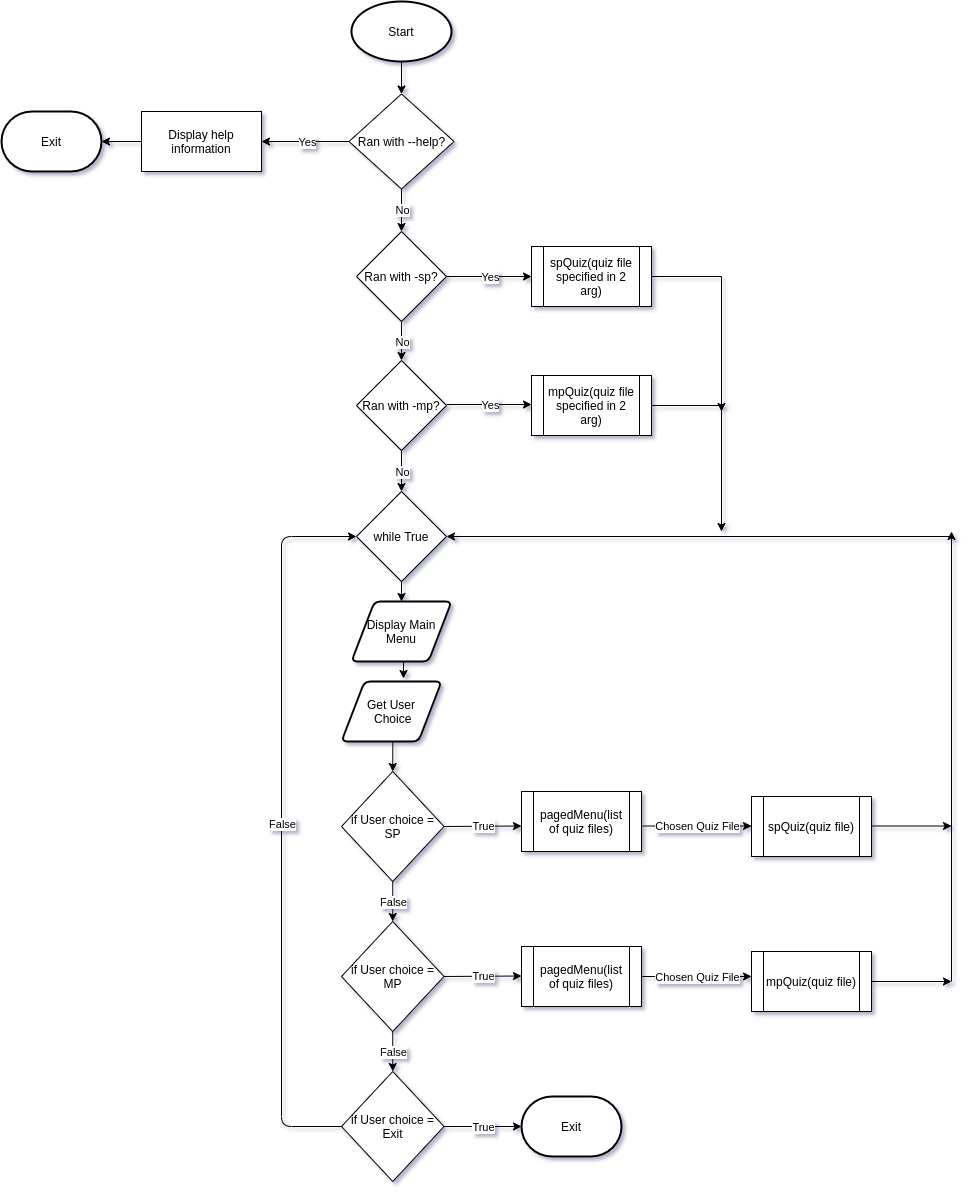

The diagram above was exported from draw.io. Its source (the exported page's mxGraphModel, read from the mxfile embedded in the PNG):
<mxGraphModel dx="782" dy="1176" grid="1" gridSize="10" guides="1" tooltips="1" connect="1" arrows="1" fold="1" page="1" pageScale="1" pageWidth="1169" pageHeight="827" background="#ffffff" math="0" shadow="0">
  <root>
    <mxCell id="0" />
    <mxCell id="1" parent="0" />
    <mxCell id="TzluSW4nkKWL0e4ZUEWd-58" value="Start" style="strokeWidth=2;html=1;shape=mxgraph.flowchart.start_1;whiteSpace=wrap;" parent="1" vertex="1">
      <mxGeometry x="510" y="10" width="100" height="60" as="geometry" />
    </mxCell>
    <mxCell id="TzluSW4nkKWL0e4ZUEWd-61" value="" style="endArrow=classic;html=1;exitX=0;exitY=0.5;exitDx=0;exitDy=0;exitPerimeter=0;entryX=1;entryY=0.5;entryDx=0;entryDy=0;" parent="1" target="TzluSW4nkKWL0e4ZUEWd-64" edge="1">
      <mxGeometry relative="1" as="geometry">
        <mxPoint x="510" y="150" as="sourcePoint" />
        <mxPoint x="440" y="200" as="targetPoint" />
        <Array as="points" />
      </mxGeometry>
    </mxCell>
    <mxCell id="TzluSW4nkKWL0e4ZUEWd-62" value="Yes" style="edgeLabel;resizable=0;html=1;align=center;verticalAlign=middle;" parent="TzluSW4nkKWL0e4ZUEWd-61" connectable="0" vertex="1">
      <mxGeometry relative="1" as="geometry" />
    </mxCell>
    <mxCell id="KnpF_PXWT2qTc3PDMUHU-37" style="edgeStyle=orthogonalEdgeStyle;rounded=0;orthogonalLoop=1;jettySize=auto;html=1;exitX=0;exitY=0.5;exitDx=0;exitDy=0;entryX=1;entryY=0.5;entryDx=0;entryDy=0;entryPerimeter=0;" edge="1" parent="1" source="TzluSW4nkKWL0e4ZUEWd-64" target="KnpF_PXWT2qTc3PDMUHU-36">
      <mxGeometry relative="1" as="geometry" />
    </mxCell>
    <mxCell id="TzluSW4nkKWL0e4ZUEWd-64" value="Display help&lt;br&gt;information" style="rounded=0;whiteSpace=wrap;html=1;" parent="1" vertex="1">
      <mxGeometry x="300" y="120" width="120" height="60" as="geometry" />
    </mxCell>
    <mxCell id="TzluSW4nkKWL0e4ZUEWd-68" value="" style="endArrow=classic;html=1;exitX=0.5;exitY=1;exitDx=0;exitDy=0;entryX=0.5;entryY=0;entryDx=0;entryDy=0;" parent="1" source="KnpF_PXWT2qTc3PDMUHU-4" target="KnpF_PXWT2qTc3PDMUHU-3" edge="1">
      <mxGeometry relative="1" as="geometry">
        <mxPoint x="560" y="200" as="sourcePoint" />
        <mxPoint x="560" y="250" as="targetPoint" />
      </mxGeometry>
    </mxCell>
    <mxCell id="TzluSW4nkKWL0e4ZUEWd-69" value="No" style="edgeLabel;resizable=0;html=1;align=center;verticalAlign=middle;" parent="TzluSW4nkKWL0e4ZUEWd-68" connectable="0" vertex="1">
      <mxGeometry relative="1" as="geometry" />
    </mxCell>
    <mxCell id="TzluSW4nkKWL0e4ZUEWd-70" value="" style="endArrow=classic;html=1;exitX=0.5;exitY=1;exitDx=0;exitDy=0;exitPerimeter=0;entryX=0.5;entryY=0;entryDx=0;entryDy=0;" parent="1" source="TzluSW4nkKWL0e4ZUEWd-58" target="KnpF_PXWT2qTc3PDMUHU-4" edge="1">
      <mxGeometry width="50" height="50" relative="1" as="geometry">
        <mxPoint x="760" y="150" as="sourcePoint" />
        <mxPoint x="560" y="100" as="targetPoint" />
      </mxGeometry>
    </mxCell>
    <mxCell id="TzluSW4nkKWL0e4ZUEWd-72" value="" style="endArrow=classic;html=1;exitX=0.5;exitY=1;exitDx=0;exitDy=0;entryX=0.5;entryY=0;entryDx=0;entryDy=0;" parent="1" source="KnpF_PXWT2qTc3PDMUHU-3" target="KnpF_PXWT2qTc3PDMUHU-2" edge="1">
      <mxGeometry relative="1" as="geometry">
        <mxPoint x="560" y="350" as="sourcePoint" />
        <mxPoint x="560" y="400" as="targetPoint" />
      </mxGeometry>
    </mxCell>
    <mxCell id="TzluSW4nkKWL0e4ZUEWd-73" value="No" style="edgeLabel;resizable=0;html=1;align=center;verticalAlign=middle;" parent="TzluSW4nkKWL0e4ZUEWd-72" connectable="0" vertex="1">
      <mxGeometry relative="1" as="geometry" />
    </mxCell>
    <mxCell id="KnpF_PXWT2qTc3PDMUHU-2" value="Ran with -mp?" style="rhombus;whiteSpace=wrap;html=1;" vertex="1" parent="1">
      <mxGeometry x="515" y="369" width="90" height="90" as="geometry" />
    </mxCell>
    <mxCell id="KnpF_PXWT2qTc3PDMUHU-3" value="Ran with -sp?" style="rhombus;whiteSpace=wrap;html=1;" vertex="1" parent="1">
      <mxGeometry x="515" y="240" width="90" height="90" as="geometry" />
    </mxCell>
    <mxCell id="KnpF_PXWT2qTc3PDMUHU-4" value="Ran with --help?" style="rhombus;whiteSpace=wrap;html=1;" vertex="1" parent="1">
      <mxGeometry x="507.5" y="102.5" width="105" height="95" as="geometry" />
    </mxCell>
    <mxCell id="KnpF_PXWT2qTc3PDMUHU-17" style="edgeStyle=orthogonalEdgeStyle;rounded=0;orthogonalLoop=1;jettySize=auto;html=1;exitX=0.5;exitY=1;exitDx=0;exitDy=0;entryX=0.5;entryY=0;entryDx=0;entryDy=0;" edge="1" parent="1" source="KnpF_PXWT2qTc3PDMUHU-10">
      <mxGeometry relative="1" as="geometry">
        <mxPoint x="560" y="610" as="targetPoint" />
      </mxGeometry>
    </mxCell>
    <mxCell id="KnpF_PXWT2qTc3PDMUHU-10" value="while True" style="rhombus;whiteSpace=wrap;html=1;" vertex="1" parent="1">
      <mxGeometry x="515" y="500" width="90" height="90" as="geometry" />
    </mxCell>
    <mxCell id="KnpF_PXWT2qTc3PDMUHU-13" value="" style="endArrow=classic;html=1;exitX=0.5;exitY=1;exitDx=0;exitDy=0;entryX=0.5;entryY=0;entryDx=0;entryDy=0;" edge="1" parent="1" source="KnpF_PXWT2qTc3PDMUHU-2" target="KnpF_PXWT2qTc3PDMUHU-10">
      <mxGeometry relative="1" as="geometry">
        <mxPoint x="570" y="340" as="sourcePoint" />
        <mxPoint x="570" y="379" as="targetPoint" />
      </mxGeometry>
    </mxCell>
    <mxCell id="KnpF_PXWT2qTc3PDMUHU-14" value="No" style="edgeLabel;resizable=0;html=1;align=center;verticalAlign=middle;" connectable="0" vertex="1" parent="KnpF_PXWT2qTc3PDMUHU-13">
      <mxGeometry relative="1" as="geometry" />
    </mxCell>
    <mxCell id="KnpF_PXWT2qTc3PDMUHU-20" style="edgeStyle=orthogonalEdgeStyle;rounded=0;orthogonalLoop=1;jettySize=auto;html=1;exitX=0.5;exitY=1;exitDx=0;exitDy=0;entryX=0.62;entryY=-0.05;entryDx=0;entryDy=0;entryPerimeter=0;" edge="1" parent="1" source="KnpF_PXWT2qTc3PDMUHU-18" target="KnpF_PXWT2qTc3PDMUHU-19">
      <mxGeometry relative="1" as="geometry" />
    </mxCell>
    <mxCell id="KnpF_PXWT2qTc3PDMUHU-18" value="Display Main Menu" style="shape=parallelogram;html=1;strokeWidth=2;perimeter=parallelogramPerimeter;whiteSpace=wrap;rounded=1;arcSize=12;size=0.23;" vertex="1" parent="1">
      <mxGeometry x="510" y="610" width="100" height="60" as="geometry" />
    </mxCell>
    <mxCell id="KnpF_PXWT2qTc3PDMUHU-23" style="edgeStyle=orthogonalEdgeStyle;rounded=0;orthogonalLoop=1;jettySize=auto;html=1;exitX=0.5;exitY=1;exitDx=0;exitDy=0;entryX=0.5;entryY=0;entryDx=0;entryDy=0;" edge="1" parent="1" source="KnpF_PXWT2qTc3PDMUHU-19" target="KnpF_PXWT2qTc3PDMUHU-22">
      <mxGeometry relative="1" as="geometry" />
    </mxCell>
    <mxCell id="KnpF_PXWT2qTc3PDMUHU-19" value="Get User&lt;br&gt;&amp;nbsp;Choice" style="shape=parallelogram;html=1;strokeWidth=2;perimeter=parallelogramPerimeter;whiteSpace=wrap;rounded=1;arcSize=12;size=0.23;" vertex="1" parent="1">
      <mxGeometry x="500" y="690" width="100" height="60" as="geometry" />
    </mxCell>
    <mxCell id="KnpF_PXWT2qTc3PDMUHU-22" value="if User choice = SP" style="rhombus;whiteSpace=wrap;html=1;" vertex="1" parent="1">
      <mxGeometry x="500" y="780" width="102.5" height="110" as="geometry" />
    </mxCell>
    <mxCell id="KnpF_PXWT2qTc3PDMUHU-25" value="if User choice = MP" style="rhombus;whiteSpace=wrap;html=1;" vertex="1" parent="1">
      <mxGeometry x="500" y="930" width="102.5" height="110" as="geometry" />
    </mxCell>
    <mxCell id="KnpF_PXWT2qTc3PDMUHU-26" value="" style="endArrow=classic;html=1;exitX=0.5;exitY=1;exitDx=0;exitDy=0;entryX=0.5;entryY=0;entryDx=0;entryDy=0;" edge="1" parent="1" source="KnpF_PXWT2qTc3PDMUHU-22" target="KnpF_PXWT2qTc3PDMUHU-25">
      <mxGeometry relative="1" as="geometry">
        <mxPoint x="510" y="910" as="sourcePoint" />
        <mxPoint x="610" y="910" as="targetPoint" />
      </mxGeometry>
    </mxCell>
    <mxCell id="KnpF_PXWT2qTc3PDMUHU-27" value="False" style="edgeLabel;resizable=0;html=1;align=center;verticalAlign=middle;" connectable="0" vertex="1" parent="KnpF_PXWT2qTc3PDMUHU-26">
      <mxGeometry relative="1" as="geometry" />
    </mxCell>
    <mxCell id="KnpF_PXWT2qTc3PDMUHU-29" value="if User choice = Exit" style="rhombus;whiteSpace=wrap;html=1;" vertex="1" parent="1">
      <mxGeometry x="500" y="1080" width="102.5" height="110" as="geometry" />
    </mxCell>
    <mxCell id="KnpF_PXWT2qTc3PDMUHU-35" value="Exit" style="strokeWidth=2;html=1;shape=mxgraph.flowchart.terminator;whiteSpace=wrap;" vertex="1" parent="1">
      <mxGeometry x="680" y="1105" width="100" height="60" as="geometry" />
    </mxCell>
    <mxCell id="KnpF_PXWT2qTc3PDMUHU-36" value="Exit" style="strokeWidth=2;html=1;shape=mxgraph.flowchart.terminator;whiteSpace=wrap;" vertex="1" parent="1">
      <mxGeometry x="160" y="120" width="100" height="60" as="geometry" />
    </mxCell>
    <mxCell id="KnpF_PXWT2qTc3PDMUHU-38" value="" style="endArrow=classic;html=1;exitX=0.5;exitY=1;exitDx=0;exitDy=0;entryX=0.5;entryY=0;entryDx=0;entryDy=0;" edge="1" parent="1" source="KnpF_PXWT2qTc3PDMUHU-25" target="KnpF_PXWT2qTc3PDMUHU-29">
      <mxGeometry relative="1" as="geometry">
        <mxPoint x="440" y="1050" as="sourcePoint" />
        <mxPoint x="540" y="1050" as="targetPoint" />
      </mxGeometry>
    </mxCell>
    <mxCell id="KnpF_PXWT2qTc3PDMUHU-39" value="False" style="edgeLabel;resizable=0;html=1;align=center;verticalAlign=middle;" connectable="0" vertex="1" parent="KnpF_PXWT2qTc3PDMUHU-38">
      <mxGeometry relative="1" as="geometry" />
    </mxCell>
    <mxCell id="KnpF_PXWT2qTc3PDMUHU-42" value="" style="endArrow=classic;html=1;entryX=0;entryY=0.5;entryDx=0;entryDy=0;entryPerimeter=0;exitX=1;exitY=0.5;exitDx=0;exitDy=0;" edge="1" parent="1" source="KnpF_PXWT2qTc3PDMUHU-29" target="KnpF_PXWT2qTc3PDMUHU-35">
      <mxGeometry relative="1" as="geometry">
        <mxPoint x="602.5" y="1285" as="sourcePoint" />
        <mxPoint x="702.5" y="1285" as="targetPoint" />
      </mxGeometry>
    </mxCell>
    <mxCell id="KnpF_PXWT2qTc3PDMUHU-43" value="True" style="edgeLabel;resizable=0;html=1;align=center;verticalAlign=middle;" connectable="0" vertex="1" parent="KnpF_PXWT2qTc3PDMUHU-42">
      <mxGeometry relative="1" as="geometry" />
    </mxCell>
    <mxCell id="KnpF_PXWT2qTc3PDMUHU-44" value="" style="endArrow=classic;html=1;exitX=0;exitY=0.5;exitDx=0;exitDy=0;entryX=0;entryY=0.5;entryDx=0;entryDy=0;" edge="1" parent="1" source="KnpF_PXWT2qTc3PDMUHU-29" target="KnpF_PXWT2qTc3PDMUHU-10">
      <mxGeometry relative="1" as="geometry">
        <mxPoint x="500" y="1285" as="sourcePoint" />
        <mxPoint x="410" y="1200" as="targetPoint" />
        <Array as="points">
          <mxPoint x="440" y="1135" />
          <mxPoint x="440" y="545" />
        </Array>
      </mxGeometry>
    </mxCell>
    <mxCell id="KnpF_PXWT2qTc3PDMUHU-45" value="False" style="edgeLabel;resizable=0;html=1;align=center;verticalAlign=middle;" connectable="0" vertex="1" parent="KnpF_PXWT2qTc3PDMUHU-44">
      <mxGeometry relative="1" as="geometry" />
    </mxCell>
    <mxCell id="KnpF_PXWT2qTc3PDMUHU-47" value="pagedMenu(list of quiz files)" style="shape=process;whiteSpace=wrap;html=1;backgroundOutline=1;" vertex="1" parent="1">
      <mxGeometry x="680" y="955" width="120" height="60" as="geometry" />
    </mxCell>
    <mxCell id="KnpF_PXWT2qTc3PDMUHU-52" value="" style="endArrow=classic;html=1;entryX=0;entryY=0.5;entryDx=0;entryDy=0;entryPerimeter=0;exitX=1;exitY=0.5;exitDx=0;exitDy=0;" edge="1" parent="1" source="KnpF_PXWT2qTc3PDMUHU-25">
      <mxGeometry relative="1" as="geometry">
        <mxPoint x="602.5" y="984.5" as="sourcePoint" />
        <mxPoint x="680" y="984.5" as="targetPoint" />
      </mxGeometry>
    </mxCell>
    <mxCell id="KnpF_PXWT2qTc3PDMUHU-53" value="True" style="edgeLabel;resizable=0;html=1;align=center;verticalAlign=middle;" connectable="0" vertex="1" parent="KnpF_PXWT2qTc3PDMUHU-52">
      <mxGeometry relative="1" as="geometry" />
    </mxCell>
    <mxCell id="KnpF_PXWT2qTc3PDMUHU-55" value="" style="endArrow=classic;html=1;entryX=0;entryY=0.5;entryDx=0;entryDy=0;entryPerimeter=0;exitX=1;exitY=0.5;exitDx=0;exitDy=0;" edge="1" parent="1">
      <mxGeometry relative="1" as="geometry">
        <mxPoint x="602.5" y="835" as="sourcePoint" />
        <mxPoint x="680" y="834.5" as="targetPoint" />
      </mxGeometry>
    </mxCell>
    <mxCell id="KnpF_PXWT2qTc3PDMUHU-56" value="True" style="edgeLabel;resizable=0;html=1;align=center;verticalAlign=middle;" connectable="0" vertex="1" parent="KnpF_PXWT2qTc3PDMUHU-55">
      <mxGeometry relative="1" as="geometry" />
    </mxCell>
    <mxCell id="KnpF_PXWT2qTc3PDMUHU-57" value="pagedMenu(list of quiz files)" style="shape=process;whiteSpace=wrap;html=1;backgroundOutline=1;" vertex="1" parent="1">
      <mxGeometry x="680" y="800" width="120" height="60" as="geometry" />
    </mxCell>
    <mxCell id="KnpF_PXWT2qTc3PDMUHU-60" value="" style="endArrow=classic;html=1;exitX=1;exitY=0.5;exitDx=0;exitDy=0;" edge="1" parent="1" source="KnpF_PXWT2qTc3PDMUHU-47">
      <mxGeometry relative="1" as="geometry">
        <mxPoint x="810" y="990" as="sourcePoint" />
        <mxPoint x="910" y="985" as="targetPoint" />
      </mxGeometry>
    </mxCell>
    <mxCell id="KnpF_PXWT2qTc3PDMUHU-61" value="Chosen Quiz File" style="edgeLabel;resizable=0;html=1;align=center;verticalAlign=middle;" connectable="0" vertex="1" parent="KnpF_PXWT2qTc3PDMUHU-60">
      <mxGeometry relative="1" as="geometry" />
    </mxCell>
    <mxCell id="KnpF_PXWT2qTc3PDMUHU-63" value="mpQuiz(quiz file)" style="shape=process;whiteSpace=wrap;html=1;backgroundOutline=1;" vertex="1" parent="1">
      <mxGeometry x="910" y="960" width="120" height="60" as="geometry" />
    </mxCell>
    <mxCell id="KnpF_PXWT2qTc3PDMUHU-64" value="" style="endArrow=classic;html=1;exitX=1;exitY=0.5;exitDx=0;exitDy=0;" edge="1" parent="1">
      <mxGeometry relative="1" as="geometry">
        <mxPoint x="800" y="834.5" as="sourcePoint" />
        <mxPoint x="910" y="834.5" as="targetPoint" />
      </mxGeometry>
    </mxCell>
    <mxCell id="KnpF_PXWT2qTc3PDMUHU-65" value="Chosen Quiz File" style="edgeLabel;resizable=0;html=1;align=center;verticalAlign=middle;" connectable="0" vertex="1" parent="KnpF_PXWT2qTc3PDMUHU-64">
      <mxGeometry relative="1" as="geometry" />
    </mxCell>
    <mxCell id="KnpF_PXWT2qTc3PDMUHU-66" value="spQuiz(quiz file)" style="shape=process;whiteSpace=wrap;html=1;backgroundOutline=1;" vertex="1" parent="1">
      <mxGeometry x="910" y="805" width="120" height="60" as="geometry" />
    </mxCell>
    <mxCell id="KnpF_PXWT2qTc3PDMUHU-67" value="" style="endArrow=classic;html=1;exitX=1;exitY=0.5;exitDx=0;exitDy=0;" edge="1" parent="1" source="KnpF_PXWT2qTc3PDMUHU-63">
      <mxGeometry width="50" height="50" relative="1" as="geometry">
        <mxPoint x="1060" y="1020" as="sourcePoint" />
        <mxPoint x="1110" y="990" as="targetPoint" />
      </mxGeometry>
    </mxCell>
    <mxCell id="KnpF_PXWT2qTc3PDMUHU-68" value="" style="endArrow=classic;html=1;" edge="1" parent="1">
      <mxGeometry width="50" height="50" relative="1" as="geometry">
        <mxPoint x="1110" y="990" as="sourcePoint" />
        <mxPoint x="1110" y="540" as="targetPoint" />
      </mxGeometry>
    </mxCell>
    <mxCell id="KnpF_PXWT2qTc3PDMUHU-69" value="" style="endArrow=classic;html=1;entryX=1;entryY=0.5;entryDx=0;entryDy=0;" edge="1" parent="1" target="KnpF_PXWT2qTc3PDMUHU-10">
      <mxGeometry width="50" height="50" relative="1" as="geometry">
        <mxPoint x="1110" y="545" as="sourcePoint" />
        <mxPoint x="880" y="490" as="targetPoint" />
      </mxGeometry>
    </mxCell>
    <mxCell id="KnpF_PXWT2qTc3PDMUHU-70" value="" style="endArrow=classic;html=1;exitX=1;exitY=0.5;exitDx=0;exitDy=0;" edge="1" parent="1">
      <mxGeometry width="50" height="50" relative="1" as="geometry">
        <mxPoint x="1030" y="834.5" as="sourcePoint" />
        <mxPoint x="1110" y="834.5" as="targetPoint" />
      </mxGeometry>
    </mxCell>
    <mxCell id="KnpF_PXWT2qTc3PDMUHU-77" style="edgeStyle=orthogonalEdgeStyle;rounded=0;orthogonalLoop=1;jettySize=auto;html=1;exitX=1;exitY=0.5;exitDx=0;exitDy=0;" edge="1" parent="1" source="KnpF_PXWT2qTc3PDMUHU-71">
      <mxGeometry relative="1" as="geometry">
        <mxPoint x="880" y="540" as="targetPoint" />
      </mxGeometry>
    </mxCell>
    <mxCell id="KnpF_PXWT2qTc3PDMUHU-71" value="mpQuiz(quiz file specified in 2 arg)" style="shape=process;whiteSpace=wrap;html=1;backgroundOutline=1;" vertex="1" parent="1">
      <mxGeometry x="690" y="384" width="120" height="60" as="geometry" />
    </mxCell>
    <mxCell id="KnpF_PXWT2qTc3PDMUHU-78" style="edgeStyle=orthogonalEdgeStyle;rounded=0;orthogonalLoop=1;jettySize=auto;html=1;exitX=1;exitY=0.5;exitDx=0;exitDy=0;" edge="1" parent="1" source="KnpF_PXWT2qTc3PDMUHU-72">
      <mxGeometry relative="1" as="geometry">
        <mxPoint x="880" y="420" as="targetPoint" />
      </mxGeometry>
    </mxCell>
    <mxCell id="KnpF_PXWT2qTc3PDMUHU-72" value="spQuiz(quiz file specified in 2 arg)" style="shape=process;whiteSpace=wrap;html=1;backgroundOutline=1;" vertex="1" parent="1">
      <mxGeometry x="690" y="255" width="120" height="60" as="geometry" />
    </mxCell>
    <mxCell id="KnpF_PXWT2qTc3PDMUHU-73" value="" style="endArrow=classic;html=1;exitX=1;exitY=0.5;exitDx=0;exitDy=0;entryX=0;entryY=0.5;entryDx=0;entryDy=0;" edge="1" parent="1" source="KnpF_PXWT2qTc3PDMUHU-3" target="KnpF_PXWT2qTc3PDMUHU-72">
      <mxGeometry relative="1" as="geometry">
        <mxPoint x="600" y="320" as="sourcePoint" />
        <mxPoint x="700" y="320" as="targetPoint" />
      </mxGeometry>
    </mxCell>
    <mxCell id="KnpF_PXWT2qTc3PDMUHU-74" value="Yes" style="edgeLabel;resizable=0;html=1;align=center;verticalAlign=middle;" connectable="0" vertex="1" parent="KnpF_PXWT2qTc3PDMUHU-73">
      <mxGeometry relative="1" as="geometry" />
    </mxCell>
    <mxCell id="KnpF_PXWT2qTc3PDMUHU-75" value="" style="endArrow=classic;html=1;exitX=1;exitY=0.5;exitDx=0;exitDy=0;entryX=0;entryY=0.5;entryDx=0;entryDy=0;" edge="1" parent="1">
      <mxGeometry relative="1" as="geometry">
        <mxPoint x="605" y="413" as="sourcePoint" />
        <mxPoint x="690" y="413" as="targetPoint" />
      </mxGeometry>
    </mxCell>
    <mxCell id="KnpF_PXWT2qTc3PDMUHU-76" value="Yes" style="edgeLabel;resizable=0;html=1;align=center;verticalAlign=middle;" connectable="0" vertex="1" parent="KnpF_PXWT2qTc3PDMUHU-75">
      <mxGeometry relative="1" as="geometry" />
    </mxCell>
  </root>
</mxGraphModel>